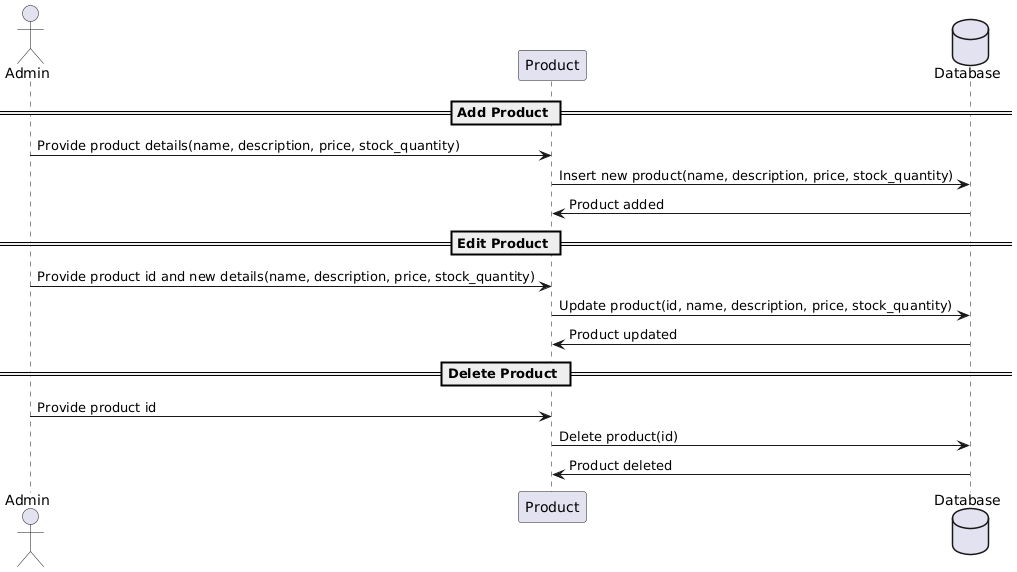

The diagram above was rendered by PlantUML. Its source (embedded in the PNG):
@startuml
actor Admin
participant "Product" as Product
database "Database" as DB

== Add Product ==
Admin -> Product : Provide product details(name, description, price, stock_quantity)
Product -> DB : Insert new product(name, description, price, stock_quantity)
DB -> Product : Product added

== Edit Product ==
Admin -> Product : Provide product id and new details(name, description, price, stock_quantity)
Product -> DB : Update product(id, name, description, price, stock_quantity)
DB -> Product : Product updated

== Delete Product ==
Admin -> Product : Provide product id
Product -> DB : Delete product(id)
DB -> Product : Product deleted
@enduml